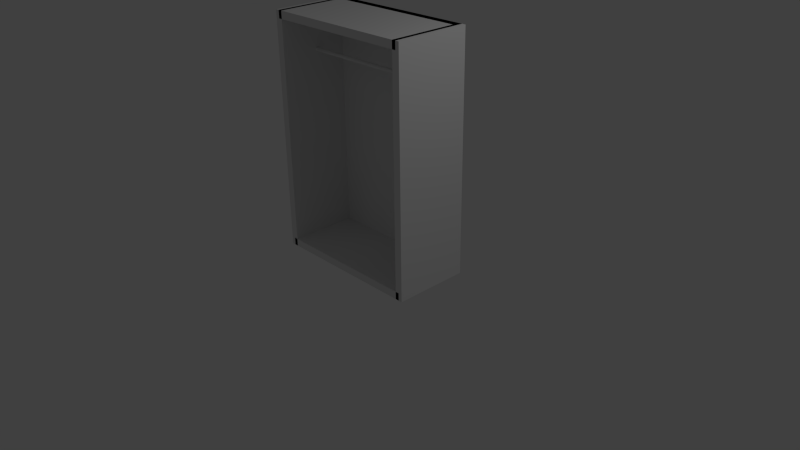 # Source: Closet.blend  (saved by Blender 2.72.0; exported with 4.5.12 LTS)
import bpy
from mathutils import Matrix  # noqa: F401  (used for matrix-valued properties, if any)

bpy.ops.wm.read_factory_settings(use_empty=True)
scene = bpy.context.scene
scene.name = 'Scene'

# ---- collections
col_collection_1 = bpy.data.collections.new('Collection 1'); scene.collection.children.link(col_collection_1)

# ---- materials (node trees are filled in below, after node groups)
mat_material_001 = bpy.data.materials.new('Material.001')
mat_material_001.alpha_threshold = 0.0
mat_material_001.use_transparent_shadow = False
mat_material_001.roughness = 0.5
mat_material_001.line_color = (0.0, 0.0, 0.0, 1.0)
mat_material = bpy.data.materials.new('Material')
mat_material.alpha_threshold = 0.0
mat_material.use_transparent_shadow = False
mat_material.roughness = 0.5
mat_material.line_color = (0.0, 0.0, 0.0, 1.0)

# ---- material node trees

# ---- world
world_world = bpy.data.worlds.new('World'); scene.world = world_world
world_world.color = (0.05088, 0.05088, 0.05088)
world_world.use_sun_shadow = False
world_world.sun_shadow_jitter_overblur = 0.0
world_world.cycles.sampling_method = 'MANUAL'
world_world.cycles.sample_map_resolution = 256

# ---- cameras
cam_camera = bpy.data.cameras.new('Camera')
cam_camera.clip_end = 100.0
cam_camera.lens = 35.0
cam_camera.sensor_width = 32.0
cam_camera.sensor_height = 18.0
cam_camera.ortho_scale = 7.314
cam_camera.dof.focus_distance = 0.0
cam_camera.dof.aperture_fstop = 128.0

# ---- lights
light_lamp = bpy.data.lights.new('Lamp', 'POINT')
light_lamp.transmission_factor = 0.0
light_lamp.cutoff_distance = 30.0
light_lamp.energy = 100.0
light_lamp.shadow_buffer_clip_start = 1.001
light_lamp.shadow_soft_size = 0.1
light_lamp.shadow_maximum_resolution = 0.006
light_lamp.use_absolute_resolution = True
light_lamp.cycles.use_multiple_importance_sampling = False

# ---- meshes
me_cylinder = bpy.data.meshes.new('Cylinder')
me_cylinder.from_pydata([(0.0, 1.0, -1.0), (0.0, 1.0, 1.0), (0.1951, 0.9808, -1.0), (0.1951, 0.9808, 1.0), (0.3827, 0.9239, -1.0), (0.3827, 0.9239, 1.0), (0.5556, 0.8315, -1.0), (0.5556, 0.8315, 1.0), (0.7071, 0.7071, -1.0), (0.7071, 0.7071, 1.0), (0.8315, 0.5556, -1.0), (0.8315, 0.5556, 1.0), (0.9239, 0.3827, -1.0), (0.9239, 0.3827, 1.0), (0.9808, 0.1951, -1.0), (0.9808, 0.1951, 1.0), (1.0, 7.55e-08, -1.0), (1.0, 7.55e-08, 1.0), (0.9808, -0.1951, -1.0), (0.9808, -0.1951, 1.0), (0.9239, -0.3827, -1.0), (0.9239, -0.3827, 1.0), (0.8315, -0.5556, -1.0), (0.8315, -0.5556, 1.0), (0.7071, -0.7071, -1.0), (0.7071, -0.7071, 1.0), (0.5556, -0.8315, -1.0), (0.5556, -0.8315, 1.0), (0.3827, -0.9239, -1.0), (0.3827, -0.9239, 1.0), (0.1951, -0.9808, -1.0), (0.1951, -0.9808, 1.0), (-3.258e-07, -1.0, -1.0), (-3.258e-07, -1.0, 1.0), (-0.1951, -0.9808, -1.0), (-0.1951, -0.9808, 1.0), (-0.3827, -0.9239, -1.0), (-0.3827, -0.9239, 1.0), (-0.5556, -0.8315, -1.0), (-0.5556, -0.8315, 1.0), (-0.7071, -0.7071, -1.0), (-0.7071, -0.7071, 1.0), (-0.8315, -0.5556, -1.0), (-0.8315, -0.5556, 1.0), (-0.9239, -0.3827, -1.0), (-0.9239, -0.3827, 1.0), (-0.9808, -0.1951, -1.0), (-0.9808, -0.1951, 1.0), (-1.0, 9.656e-07, -1.0), (-1.0, 9.656e-07, 1.0), (-0.9808, 0.1951, -1.0), (-0.9808, 0.1951, 1.0), (-0.9239, 0.3827, -1.0), (-0.9239, 0.3827, 1.0), (-0.8315, 0.5556, -1.0), (-0.8315, 0.5556, 1.0), (-0.7071, 0.7071, -1.0), (-0.7071, 0.7071, 1.0), (-0.5556, 0.8315, -1.0), (-0.5556, 0.8315, 1.0), (-0.3827, 0.9239, -1.0), (-0.3827, 0.9239, 1.0), (-0.1951, 0.9808, -1.0), (-0.1951, 0.9808, 1.0)], [], [(0, 1, 3, 2), (2, 3, 5, 4), (4, 5, 7, 6), (6, 7, 9, 8), (8, 9, 11, 10), (10, 11, 13, 12), (12, 13, 15, 14), (14, 15, 17, 16), (16, 17, 19, 18), (18, 19, 21, 20), (20, 21, 23, 22), (22, 23, 25, 24), (24, 25, 27, 26), (26, 27, 29, 28), (28, 29, 31, 30), (30, 31, 33, 32), (32, 33, 35, 34), (34, 35, 37, 36), (36, 37, 39, 38), (38, 39, 41, 40), (40, 41, 43, 42), (42, 43, 45, 44), (44, 45, 47, 46), (46, 47, 49, 48), (48, 49, 51, 50), (50, 51, 53, 52), (52, 53, 55, 54), (54, 55, 57, 56), (56, 57, 59, 58), (58, 59, 61, 60), (3, 1, 63, 61, 59, 57, 55, 53, 51, 49, 47, 45, 43, 41, 39, 37, 35, 33, 31, 29, 27, 25, 23, 21, 19, 17, 15, 13, 11, 9, 7, 5), (62, 63, 1, 0), (60, 61, 63, 62), (0, 2, 4, 6, 8, 10, 12, 14, 16, 18, 20, 22, 24, 26, 28, 30, 32, 34, 36, 38, 40, 42, 44, 46, 48, 50, 52, 54, 56, 58, 60, 62)])
me_cylinder.use_remesh_preserve_volume = False
me_cylinder.use_remesh_preserve_attributes = False
me_cylinder.use_mirror_vertex_groups = False
me_cylinder.update()
me_cube_001 = bpy.data.meshes.new('Cube.001')
me_cube_001.from_pydata([(1.0, 0.8, -1.0), (-1.0, 0.8, -1.0), (-1.0, 1.0, -1.0), (1.0, 1.0, -1.0), (1.0, 0.8, 61.0), (-1.0, 0.8, 61.0), (-1.0, 1.0, 61.0), (1.0, 1.0, 61.0), (1.0, 1.0, 59.0), (1.0, -1.0, 59.0), (-1.0, -1.0, 59.0), (-1.0, 1.0, 59.0), (1.0, 1.0, 61.0), (1.0, -1.0, 61.0), (-1.0, -1.0, 61.0), (-1.0, 1.0, 61.0), (1.0, 1.0, -1.0), (1.0, -1.0, -1.0), (-1.0, -1.0, -1.0), (-1.0, 1.0, -1.0), (1.0, 1.0, 1.0), (1.0, -1.0, 1.0), (-1.0, -1.0, 1.0), (-1.0, 1.0, 1.0), (0.95, -1.0, -1.0), (0.95, 1.0, -1.0), (1.05, 1.0, -1.0), (1.05, -1.0, -1.0), (0.95, -1.0, 61.0), (0.95, 1.0, 61.0), (1.05, 1.0, 61.0), (1.05, -1.0, 61.0), (-1.05, -1.0, -1.0), (-1.05, 1.0, -1.0), (-0.95, 1.0, -1.0), (-0.95, -1.0, -1.0), (-1.05, -1.0, 61.0), (-1.05, 1.0, 61.0), (-0.95, 1.0, 61.0), (-0.95, -1.0, 61.0)], [], [(4, 5, 1, 0), (5, 6, 2, 1), (6, 7, 3, 2), (7, 4, 0, 3), (0, 1, 2, 3), (7, 6, 5, 4), (8, 9, 10, 11), (12, 15, 14, 13), (8, 12, 13, 9), (9, 13, 14, 10), (10, 14, 15, 11), (12, 8, 11, 15), (16, 17, 18, 19), (20, 23, 22, 21), (16, 20, 21, 17), (17, 21, 22, 18), (18, 22, 23, 19), (20, 16, 19, 23), (28, 29, 25, 24), (29, 30, 26, 25), (30, 31, 27, 26), (31, 28, 24, 27), (24, 25, 26, 27), (31, 30, 29, 28), (36, 37, 33, 32), (37, 38, 34, 33), (38, 39, 35, 34), (39, 36, 32, 35), (32, 33, 34, 35), (39, 38, 37, 36)])
me_cube_001.polygons.foreach_set('material_index', [0, 0, 0, 0, 0, 0, 1, 1, 1, 1, 1, 1, 0, 0, 0, 0, 0, 0, 0, 0, 0, 0, 0, 0, 0, 0, 0, 0, 0, 0])
me_cube_001.materials.append(mat_material_001)
me_cube_001.materials.append(mat_material)
me_cube_001.use_remesh_preserve_volume = False
me_cube_001.use_remesh_preserve_attributes = False
me_cube_001.use_mirror_vertex_groups = False
me_cube_001.update()

# ---- objects
ob_cylinder = bpy.data.objects.new('Cylinder', me_cylinder)
ob_lamp = bpy.data.objects.new('Lamp', light_lamp)
ob_camera = bpy.data.objects.new('Camera', cam_camera)
ob_cube_001 = bpy.data.objects.new('Cube.001', me_cube_001)

# ---- transforms, parenting, visibility, modifiers, constraints
ob_cylinder.location = (0.0, 0.0, 2.5)
ob_cylinder.rotation_euler = (0.0, 1.571, 0.0)
ob_cylinder.scale = (0.025, 0.025, 1.0)
ob_cylinder.lineart.crease_threshold = 0.0
ob_lamp.location = (4.076, 1.005, 5.904)
ob_lamp.rotation_euler = (0.6503, 0.05522, 1.866)
ob_lamp.lock_rotations_4d = False
ob_lamp.empty_display_type = 'ARROWS'
ob_lamp.color = (0.0, 0.0, 0.0, 0.0)
ob_lamp.lineart.crease_threshold = 0.0
ob_camera.location = (7.481, -6.508, 5.344)
ob_camera.rotation_euler = (1.109, 0.01082, 0.8149)
ob_camera.lock_rotations_4d = False
ob_camera.empty_display_type = 'ARROWS'
ob_camera.color = (0.0, 0.0, 0.0, 0.0)
ob_camera.display_type = 'WIRE'
ob_camera.lineart.crease_threshold = 0.0
ob_cube_001.location = (0.0, 0.0, 0.0)
ob_cube_001.scale = (1.0, 0.5, 0.05)
ob_cube_001.lock_rotations_4d = False
ob_cube_001.empty_display_type = 'ARROWS'
ob_cube_001.lineart.crease_threshold = 0.0

# ---- collection membership
col_collection_1.objects.link(ob_cylinder)
col_collection_1.objects.link(ob_lamp)
col_collection_1.objects.link(ob_camera)
col_collection_1.objects.link(ob_cube_001)

# ---- scene / render settings (as saved in the file)
scene.camera = ob_camera
scene.frame_start = 1; scene.frame_end = 250; scene.frame_set(1)
scene.render.engine = 'BLENDER_EEVEE_NEXT'
scene.render.resolution_percentage = 50
scene.render.dither_intensity = 0.0
scene.cycles.use_denoising = False
scene.cycles.samples = 10
scene.cycles.sampling_pattern = 'TABULATED_SOBOL'
scene.cycles.light_sampling_threshold = 0.0
scene.cycles.use_adaptive_sampling = False
scene.cycles.use_light_tree = False
scene.cycles.blur_glossy = 0.0
scene.cycles.pixel_filter_type = 'GAUSSIAN'
scene.cycles.sample_clamp_indirect = 0.0
scene.view_settings.view_transform = 'Standard'
bpy.context.view_layer.update()
